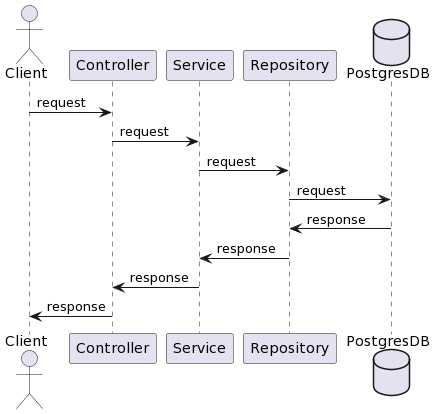

The diagram above was rendered by PlantUML. Its source (embedded in the PNG):
@startuml
actor Client as Client
Client -> Controller : request
Controller -> Service : request
Service -> Repository :request
database PostgresDB as PostgresDB
Repository -> PostgresDB : request
PostgresDB -> Repository : response
Repository -> Service : response
Service -> Controller : response
Controller -> Client : response
@enduml